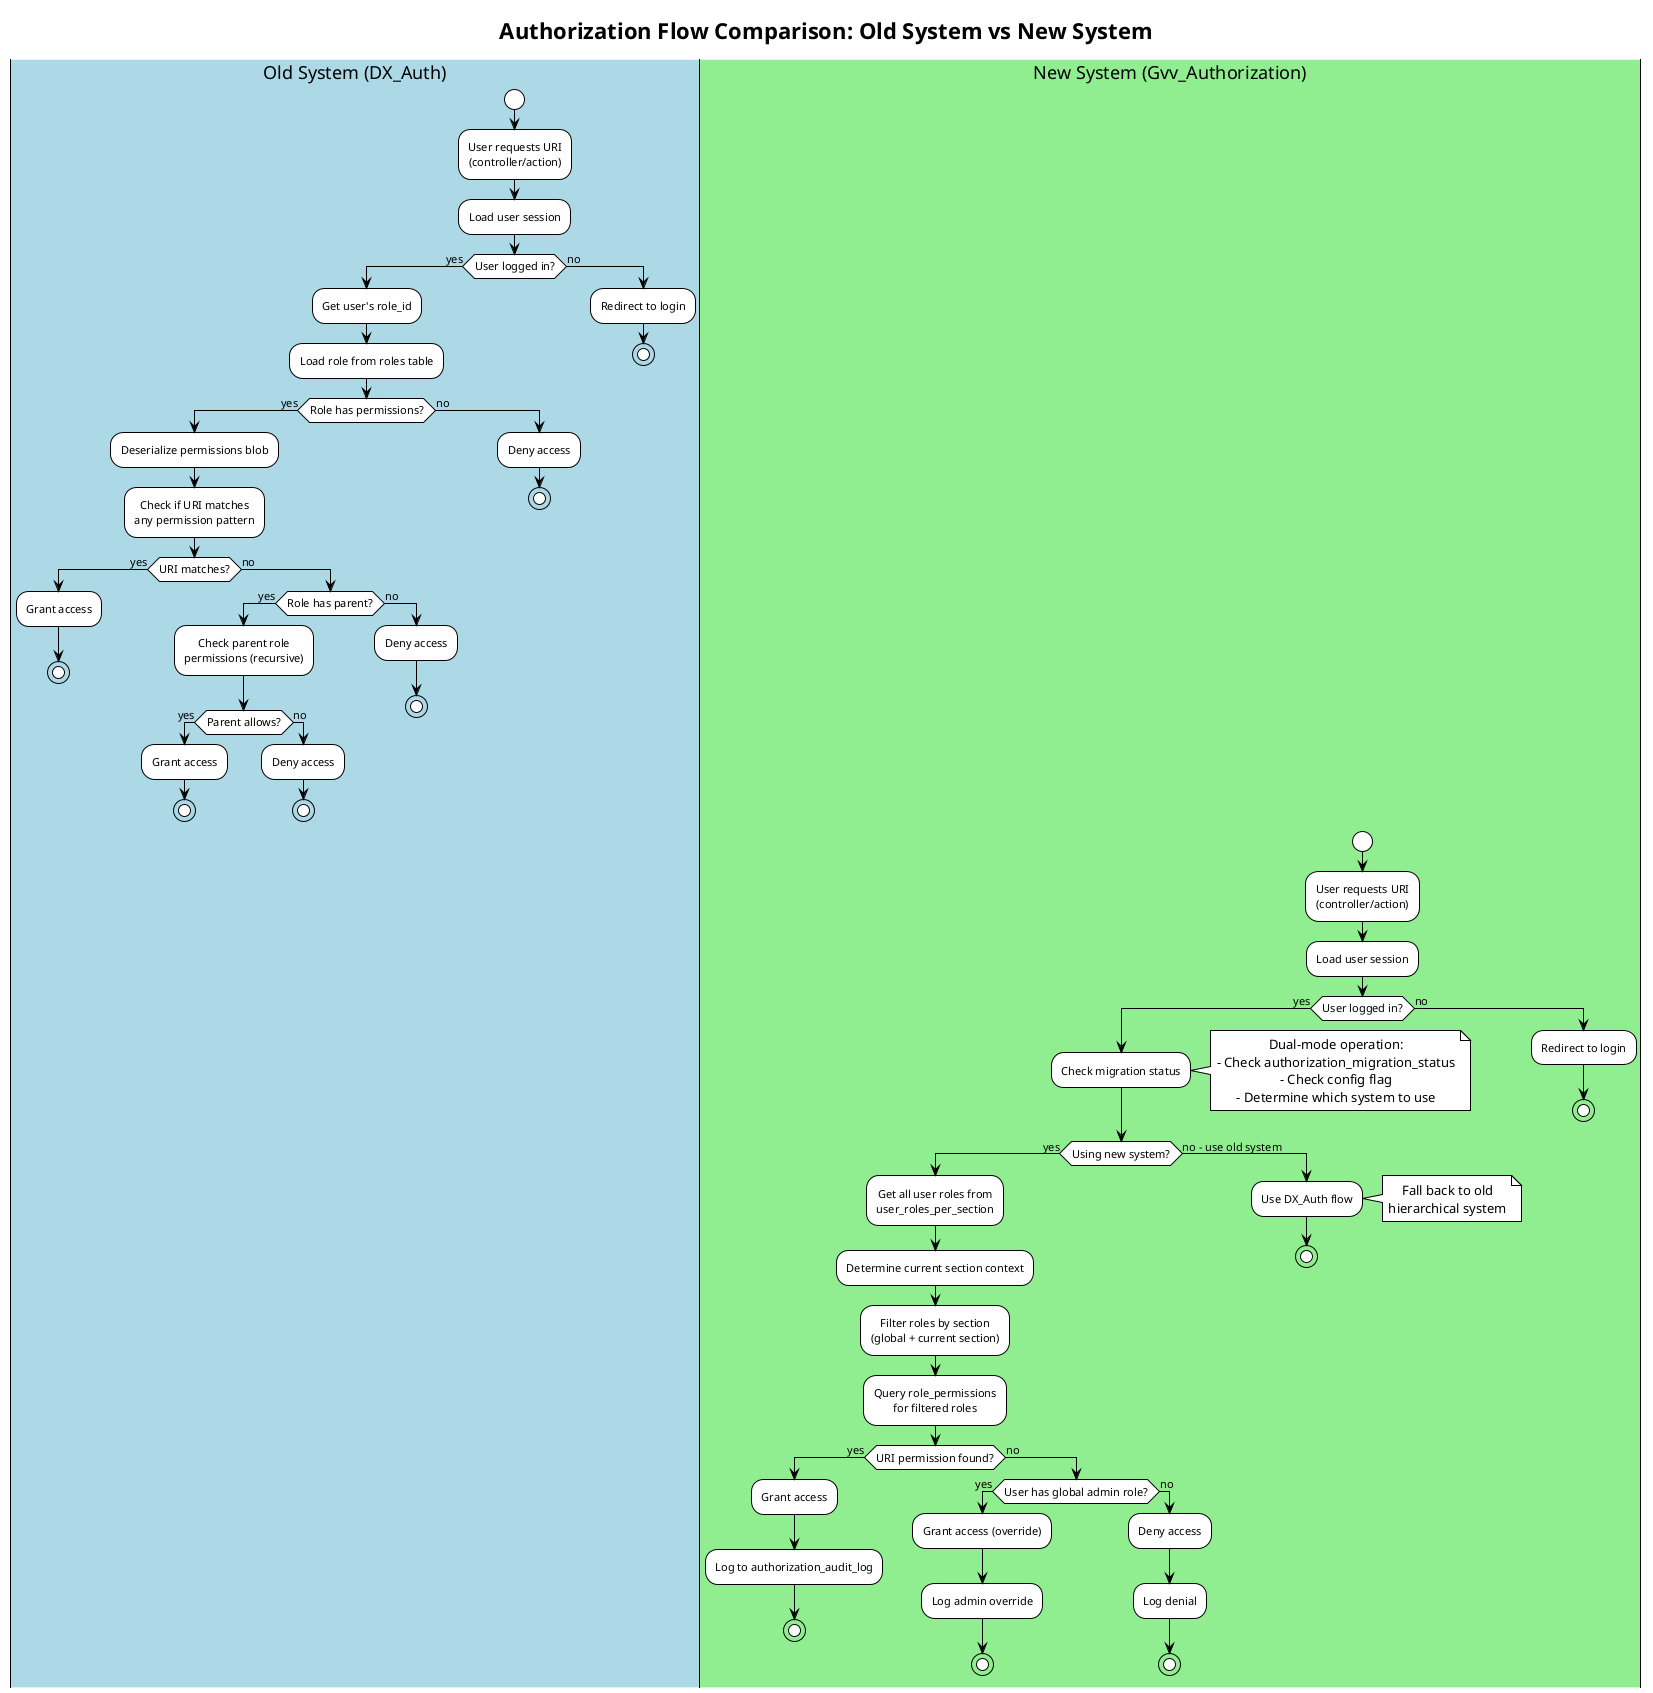

The diagram above was rendered by PlantUML. Its source (embedded in the PNG):
@startuml authorization_flow
!theme plain
skinparam defaultTextAlignment center
skinparam activityFontSize 11

title Authorization Flow Comparison: Old System vs New System

|#LightBlue|Old System (DX_Auth)|
start
:User requests URI\n(controller/action);
:Load user session;
if (User logged in?) then (yes)
  :Get user's role_id;
  :Load role from roles table;
  if (Role has permissions?) then (yes)
    :Deserialize permissions blob;
    :Check if URI matches\nany permission pattern;
    if (URI matches?) then (yes)
      :Grant access;
      stop
    else (no)
      if (Role has parent?) then (yes)
        :Check parent role\npermissions (recursive);
        if (Parent allows?) then (yes)
          :Grant access;
          stop
        else (no)
          :Deny access;
          stop
        endif
      else (no)
        :Deny access;
        stop
      endif
    endif
  else (no)
    :Deny access;
    stop
  endif
else (no)
  :Redirect to login;
  stop
endif

|#LightGreen|New System (Gvv_Authorization)|
start
:User requests URI\n(controller/action);
:Load user session;
if (User logged in?) then (yes)
  :Check migration status;
  note right
    Dual-mode operation:
    - Check authorization_migration_status
    - Check config flag
    - Determine which system to use
  end note
  if (Using new system?) then (yes)
    :Get all user roles from\nuser_roles_per_section;
    :Determine current section context;
    :Filter roles by section\n(global + current section);
    :Query role_permissions\nfor filtered roles;
    if (URI permission found?) then (yes)
      :Grant access;
      :Log to authorization_audit_log;
      stop
    else (no)
      if (User has global admin role?) then (yes)
        :Grant access (override);
        :Log admin override;
        stop
      else (no)
        :Deny access;
        :Log denial;
        stop
      endif
    endif
  else (no - use old system)
    :Use DX_Auth flow;
    note right
      Fall back to old
      hierarchical system
    end note
    stop
  endif
else (no)
  :Redirect to login;
  stop
endif

@enduml